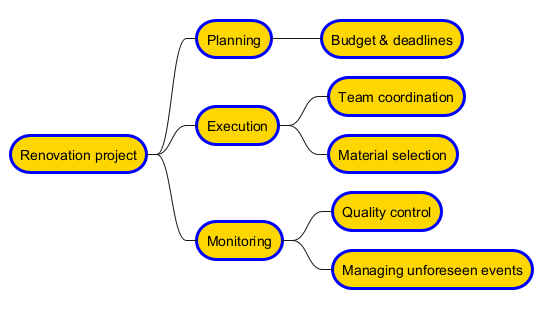

The diagram above was rendered by PlantUML. Its source (embedded in the PNG):
@startmindmap
<style>
node {
    Padding 10
    HorizontalAlignment center
    LineColor blue
    LineThickness 3.0
    BackgroundColor gold
    RoundCorner 40
}
</style>

* Renovation project
** Planning
*** Budget & deadlines
** Execution
*** Team coordination
*** Material selection
** Monitoring
*** Quality control
*** Managing unforeseen events

@endmindmap